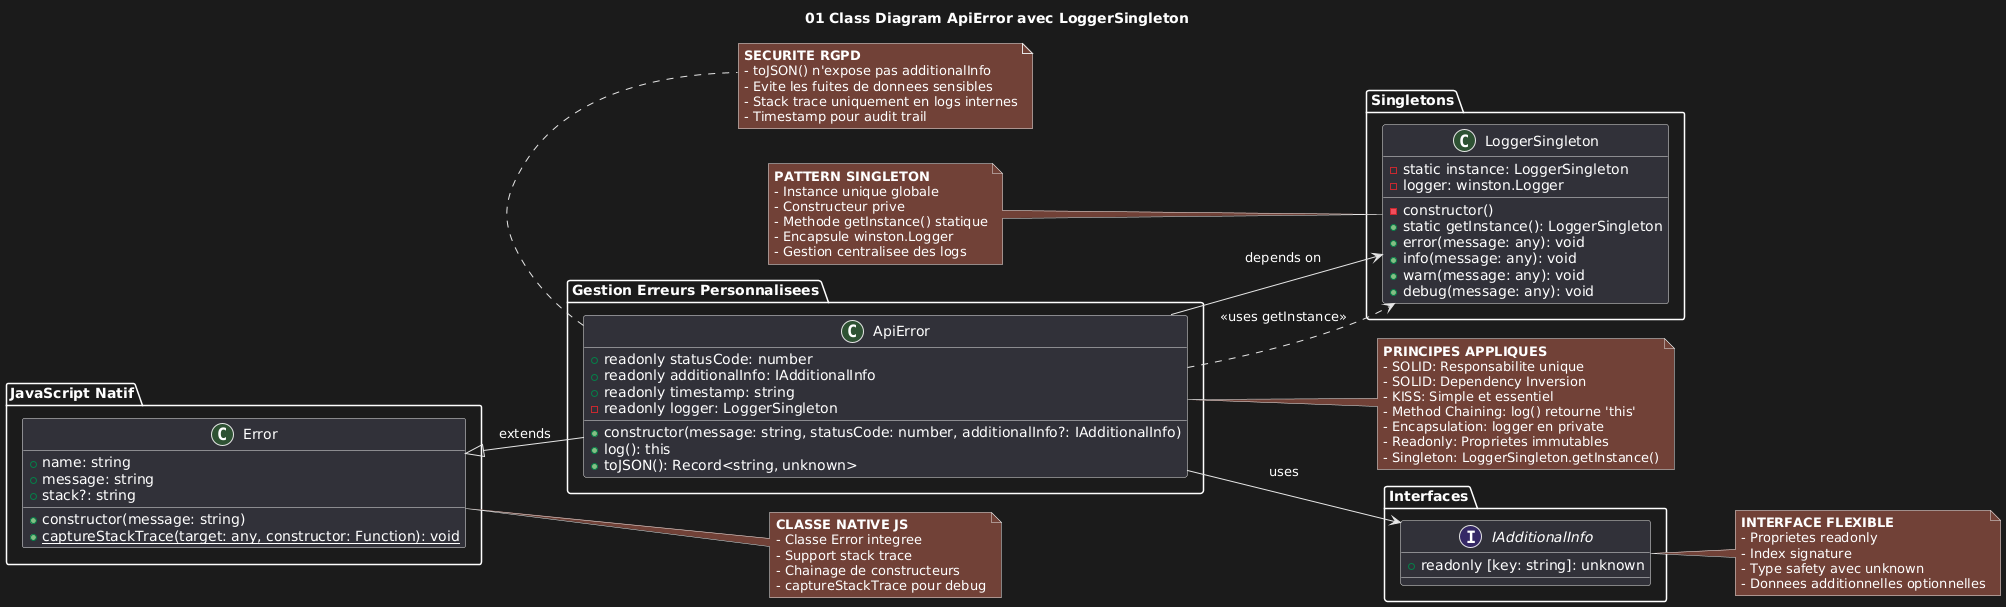

The diagram above was rendered by PlantUML. Its source (embedded in the PNG):
@startuml
left to right direction

title 01 Class Diagram ApiError avec LoggerSingleton


package "Singletons" {
  class LoggerSingleton {
    -static instance: LoggerSingleton
    -logger: winston.Logger

    -constructor()
    +static getInstance(): LoggerSingleton
    +error(message: any): void
    +info(message: any): void
    +warn(message: any): void
    +debug(message: any): void
  }
}

package "Interfaces" {
  interface IAdditionalInfo {
    +readonly [key: string]: unknown
  }
}

package "JavaScript Natif" {
  class Error {
    +name: string
    +message: string
    +stack?: string
    +constructor(message: string)
    +{static} captureStackTrace(target: any, constructor: Function): void
  }
}

package "Gestion Erreurs Personnalisees" {
  class ApiError {
    +readonly statusCode: number
    +readonly additionalInfo: IAdditionalInfo
    +readonly timestamp: string
    -readonly logger: LoggerSingleton

    +constructor(message: string, statusCode: number, additionalInfo?: IAdditionalInfo)
    +log(): this
    +toJSON(): Record<string, unknown>
  }
}

' Relations d'heritage
Error <|-- ApiError : extends

' Relations de composition/association
ApiError --> IAdditionalInfo : uses
ApiError --> LoggerSingleton : depends on

' Relations de dependance via getInstance
ApiError ..> LoggerSingleton : <<uses getInstance>>

note right of ApiError
  **PRINCIPES APPLIQUES**
  - SOLID: Responsabilite unique
  - SOLID: Dependency Inversion
  - KISS: Simple et essentiel
  - Method Chaining: log() retourne 'this'
  - Encapsulation: logger en private
  - Readonly: Proprietes immutables
  - Singleton: LoggerSingleton.getInstance()
end note

note right of IAdditionalInfo
  **INTERFACE FLEXIBLE**
  - Proprietes readonly
  - Index signature
  - Type safety avec unknown
  - Donnees additionnelles optionnelles
end note

note right of Error
  **CLASSE NATIVE JS**
  - Classe Error integree
  - Support stack trace
  - Chainage de constructeurs
  - captureStackTrace pour debug
end note

note left of LoggerSingleton
  **PATTERN SINGLETON**
  - Instance unique globale
  - Constructeur prive
  - Methode getInstance() statique
  - Encapsule winston.Logger
  - Gestion centralisee des logs
end note

note bottom of ApiError
  **SECURITE RGPD**
  - toJSON() n'expose pas additionalInfo
  - Evite les fuites de donnees sensibles
  - Stack trace uniquement en logs internes
  - Timestamp pour audit trail
end note
@enduml